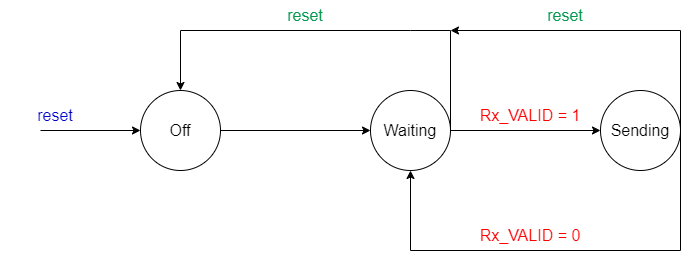

The diagram above was exported from draw.io. Its source (the exported page's mxGraphModel, read from the mxfile embedded in the PNG):
<mxGraphModel dx="1383" dy="803" grid="1" gridSize="10" guides="1" tooltips="1" connect="1" arrows="1" fold="1" page="1" pageScale="1" pageWidth="1654" pageHeight="2336" math="0" shadow="0">
  <root>
    <mxCell id="0" />
    <mxCell id="1" parent="0" />
    <mxCell id="K061zeX9myVK0XPC8SK4-1" value="&lt;span style=&quot;font-size: 16px;&quot;&gt;Off&lt;/span&gt;" style="ellipse;whiteSpace=wrap;html=1;aspect=fixed;" parent="1" vertex="1">
      <mxGeometry x="540" y="510" width="80" height="80" as="geometry" />
    </mxCell>
    <mxCell id="K061zeX9myVK0XPC8SK4-6" value="" style="endArrow=classic;html=1;rounded=0;exitX=1;exitY=0.5;exitDx=0;exitDy=0;" parent="1" source="K061zeX9myVK0XPC8SK4-2" edge="1">
      <mxGeometry width="50" height="50" relative="1" as="geometry">
        <mxPoint x="1070" y="750" as="sourcePoint" />
        <mxPoint x="1000" y="550" as="targetPoint" />
      </mxGeometry>
    </mxCell>
    <mxCell id="K061zeX9myVK0XPC8SK4-2" value="&lt;span style=&quot;font-size: 16px;&quot;&gt;Waiting&lt;/span&gt;" style="ellipse;whiteSpace=wrap;html=1;aspect=fixed;" parent="1" vertex="1">
      <mxGeometry x="770" y="510" width="80" height="80" as="geometry" />
    </mxCell>
    <mxCell id="K061zeX9myVK0XPC8SK4-13" value="" style="endArrow=classic;html=1;rounded=0;fontSize=16;fontColor=#FF0000;exitX=1;exitY=0.5;exitDx=0;exitDy=0;entryX=0.5;entryY=0;entryDx=0;entryDy=0;" parent="1" source="K061zeX9myVK0XPC8SK4-2" target="K061zeX9myVK0XPC8SK4-1" edge="1">
      <mxGeometry width="50" height="50" relative="1" as="geometry">
        <mxPoint x="1070" y="750" as="sourcePoint" />
        <mxPoint x="580" y="450" as="targetPoint" />
        <Array as="points">
          <mxPoint x="850" y="450" />
          <mxPoint x="810" y="450" />
          <mxPoint x="580" y="450" />
        </Array>
      </mxGeometry>
    </mxCell>
    <mxCell id="K061zeX9myVK0XPC8SK4-14" value="&lt;font style=&quot;font-size: 16px;&quot;&gt;Sending&lt;/font&gt;" style="ellipse;whiteSpace=wrap;html=1;aspect=fixed;" parent="1" vertex="1">
      <mxGeometry x="1000" y="510" width="80" height="80" as="geometry" />
    </mxCell>
    <mxCell id="K061zeX9myVK0XPC8SK4-19" value="" style="endArrow=classic;html=1;rounded=0;fontSize=16;fontColor=#FF0000;exitX=1;exitY=0.5;exitDx=0;exitDy=0;" parent="1" source="K061zeX9myVK0XPC8SK4-14" edge="1">
      <mxGeometry width="50" height="50" relative="1" as="geometry">
        <mxPoint x="1070" y="750" as="sourcePoint" />
        <mxPoint x="850" y="450" as="targetPoint" />
        <Array as="points">
          <mxPoint x="1080" y="450" />
        </Array>
      </mxGeometry>
    </mxCell>
    <mxCell id="K061zeX9myVK0XPC8SK4-24" value="" style="endArrow=classic;html=1;rounded=0;fontSize=16;fontColor=#FF0000;exitX=1;exitY=0.5;exitDx=0;exitDy=0;entryX=0;entryY=0.5;entryDx=0;entryDy=0;" parent="1" source="K061zeX9myVK0XPC8SK4-1" target="K061zeX9myVK0XPC8SK4-2" edge="1">
      <mxGeometry width="50" height="50" relative="1" as="geometry">
        <mxPoint x="1210" y="740" as="sourcePoint" />
        <mxPoint x="1260" y="690" as="targetPoint" />
      </mxGeometry>
    </mxCell>
    <mxCell id="K061zeX9myVK0XPC8SK4-58" value="" style="endArrow=classic;html=1;rounded=0;fontSize=15;fontColor=#FF0000;entryX=0;entryY=0.5;entryDx=0;entryDy=0;" parent="1" target="K061zeX9myVK0XPC8SK4-1" edge="1">
      <mxGeometry width="50" height="50" relative="1" as="geometry">
        <mxPoint x="440" y="550" as="sourcePoint" />
        <mxPoint x="1140" y="690" as="targetPoint" />
      </mxGeometry>
    </mxCell>
    <mxCell id="K061zeX9myVK0XPC8SK4-59" value="reset" style="text;html=1;align=center;verticalAlign=middle;whiteSpace=wrap;rounded=0;fontSize=16;fontColor=#0000CC;" parent="1" vertex="1">
      <mxGeometry x="400" y="520" width="110" height="30" as="geometry" />
    </mxCell>
    <mxCell id="K061zeX9myVK0XPC8SK4-92" value="reset" style="text;html=1;align=center;verticalAlign=middle;whiteSpace=wrap;rounded=0;fontSize=16;fontColor=#00994D;" parent="1" vertex="1">
      <mxGeometry x="620" y="420" width="170" height="30" as="geometry" />
    </mxCell>
    <mxCell id="R3TpLNF-GvRmzvPYdMrL-1" value="reset" style="text;html=1;align=center;verticalAlign=middle;whiteSpace=wrap;rounded=0;fontSize=16;fontColor=#00994D;" vertex="1" parent="1">
      <mxGeometry x="880" y="420" width="170" height="30" as="geometry" />
    </mxCell>
    <mxCell id="R3TpLNF-GvRmzvPYdMrL-2" value="Rx_VALID = 1" style="text;html=1;align=center;verticalAlign=middle;whiteSpace=wrap;rounded=0;fontSize=16;fontColor=#FF0000;" vertex="1" parent="1">
      <mxGeometry x="850" y="520" width="160" height="30" as="geometry" />
    </mxCell>
    <mxCell id="R3TpLNF-GvRmzvPYdMrL-3" value="" style="endArrow=classic;html=1;rounded=0;entryX=0.5;entryY=1;entryDx=0;entryDy=0;" edge="1" parent="1" target="K061zeX9myVK0XPC8SK4-2">
      <mxGeometry width="50" height="50" relative="1" as="geometry">
        <mxPoint x="1080" y="550" as="sourcePoint" />
        <mxPoint x="810" y="670" as="targetPoint" />
        <Array as="points">
          <mxPoint x="1080" y="670" />
          <mxPoint x="810" y="670" />
        </Array>
      </mxGeometry>
    </mxCell>
    <mxCell id="R3TpLNF-GvRmzvPYdMrL-4" value="Rx_VALID = 0" style="text;html=1;align=center;verticalAlign=middle;whiteSpace=wrap;rounded=0;fontSize=16;fontColor=#FF0000;" vertex="1" parent="1">
      <mxGeometry x="850" y="640" width="160" height="30" as="geometry" />
    </mxCell>
  </root>
</mxGraphModel>